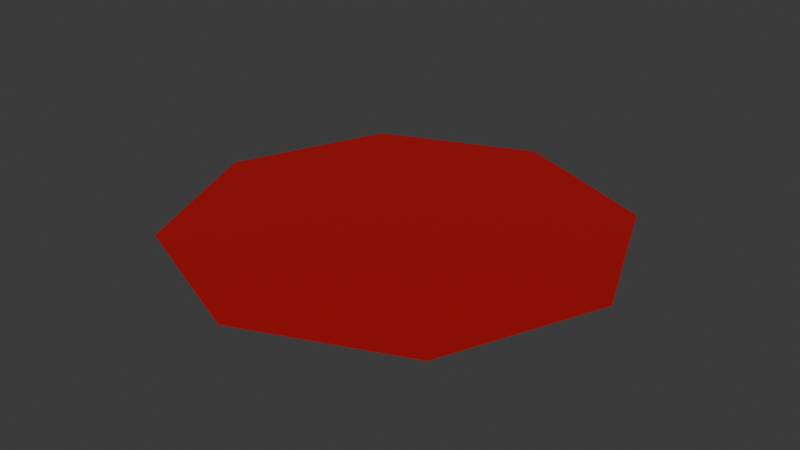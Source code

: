 # Source: TomSoup3.blend  (saved by Blender 4.5.90; exported with 4.5.12 LTS)
import bpy
from mathutils import Matrix  # noqa: F401  (used for matrix-valued properties, if any)

bpy.ops.wm.read_factory_settings(use_empty=True)
scene = bpy.context.scene
scene.name = 'Scene'

# ---- collections
col_collection = bpy.data.collections.new('Collection'); scene.collection.children.link(col_collection)

# ---- materials (node trees are filled in below, after node groups)
mat_pan_mat = bpy.data.materials.new('Pan mat')

# ---- material node trees
mat_pan_mat.use_nodes = True; mat_pan_mat.node_tree.nodes.clear()
_N = mat_pan_mat.node_tree.nodes; _L = mat_pan_mat.node_tree.links
n0 = _N.new('ShaderNodeBsdfPrincipled'); n0.name = 'Principled BSDF'; n0.location = (10, 300)
n0.inputs[0].default_value = (0.4516, 0.001265, 0.004778, 1.0)
n0.inputs[1].default_value = 0.2
n0.inputs[2].default_value = 0.8
n1 = _N.new('ShaderNodeOutputMaterial'); n1.name = 'Material Output'; n1.location = (300, 300)
_L.new(n0.outputs[0], n1.inputs[0])
n1.is_active_output = True

# ---- world
world_world = bpy.data.worlds.new('World'); scene.world = world_world
world_world.use_nodes = True; world_world.node_tree.nodes.clear()
_N = world_world.node_tree.nodes; _L = world_world.node_tree.links
n0 = _N.new('ShaderNodeOutputWorld'); n0.name = 'World Output'; n0.location = (300, 300)
n1 = _N.new('ShaderNodeBackground'); n1.name = 'Background'; n1.location = (10, 300)
n1.inputs[0].default_value = (0.05088, 0.05088, 0.05088, 1.0)
_L.new(n1.outputs[0], n0.inputs[0])
n0.is_active_output = True
world_world.color = (0.05088, 0.05088, 0.05088)
world_world.sun_shadow_jitter_overblur = 0.0

# ---- meshes
me_cylinder_003 = bpy.data.meshes.new('Cylinder.003')
me_cylinder_003.from_pydata([(0.236, 0.236, 0.3154), (6.218e-10, 0.3338, 0.3154), (0.3338, 0.0, 0.3154), (0.236, -0.236, 0.3154), (6.218e-10, -0.3338, 0.3154), (-0.236, -0.236, 0.3154), (-0.3338, 0.0, 0.3154), (-0.236, 0.236, 0.3154)], [], [(1, 7, 6, 5, 4, 3, 2, 0)])
_uv = me_cylinder_003.uv_layers.new(name='UVMap')
_uv.uv.foreach_set('vector', [0.0, 0.0, 0.0, 0.0, 0.0, 0.0, 0.0, 0.0, 0.0, 0.0, 0.0, 0.0, 0.0, 0.0, 0.0, 0.0])
me_cylinder_003.materials.append(mat_pan_mat)
me_cylinder_003.update()

# ---- objects
ob_cylinder_002 = bpy.data.objects.new('Cylinder.002', me_cylinder_003)

# ---- transforms, parenting, visibility, modifiers, constraints
ob_cylinder_002.location = (0.0, 0.0, 0.4618)

# ---- collection membership
col_collection.objects.link(ob_cylinder_002)

# ---- scene / render settings (as saved in the file)
scene.frame_start = 1; scene.frame_end = 250; scene.frame_set(1)
scene.render.engine = 'BLENDER_EEVEE_NEXT'
bpy.context.view_layer.update()

# ---- added for rendering (the .blend has no active camera and no usable light): camera, sun
cam_auto = bpy.data.cameras.new('AutoCamera')
cam_auto.lens = 50.0
cam_auto.sensor_width = 36.0
cam_auto.clip_end = 1000.0
ob_auto_camera = bpy.data.objects.new('AutoCamera', cam_auto)
scene.collection.objects.link(ob_auto_camera)
ob_auto_camera.location = (0.873556, -1.04827, 1.47606)
ob_auto_camera.rotation_euler = (1.09748, -7.21219e-08, 0.694738)
scene.camera = ob_auto_camera
light_auto_sun = bpy.data.lights.new('AutoSun', 'SUN')
light_auto_sun.energy = 3.0
light_auto_sun.angle = 0.0523599
ob_auto_sun = bpy.data.objects.new('AutoSun', light_auto_sun)
scene.collection.objects.link(ob_auto_sun)
ob_auto_sun.rotation_euler = (0.872665, 0.174533, 0.523599)
bpy.context.view_layer.update()
